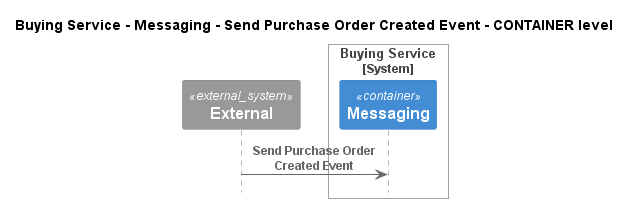

The diagram above was rendered by PlantUML. Its source (embedded in the PNG):
@startuml
!pragma layout smetana
!include ..\..\..\..\..\..\.c4s\C4_Sequence.puml

title Buying Service - Messaging - Send Purchase Order Created Event - CONTAINER level

System_Ext(C4InterFlow.SoftwareSystems.ExternalSystem, "External", "")

System_Boundary(ECommercePlatform.SoftwareSystems.BuyingService, "Buying Service")
    Container(ECommercePlatform.SoftwareSystems.BuyingService.Containers.Messaging, "Messaging", "", "")
Boundary_End()

Rel(C4InterFlow.SoftwareSystems.ExternalSystem, ECommercePlatform.SoftwareSystems.BuyingService.Containers.Messaging, "Send Purchase Order Created Event")


@enduml